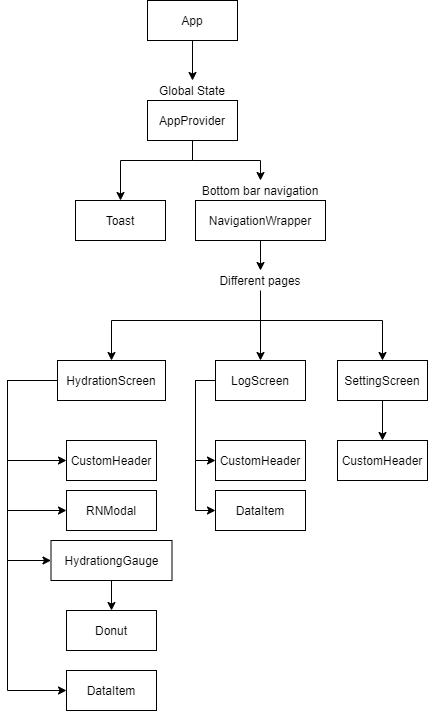

The diagram above was exported from draw.io. Its source (the exported page's mxGraphModel, read from the mxfile embedded in the PNG):
<mxGraphModel dx="1422" dy="692" grid="1" gridSize="10" guides="1" tooltips="1" connect="1" arrows="1" fold="1" page="1" pageScale="1" pageWidth="850" pageHeight="1100" math="0" shadow="0">
  <root>
    <mxCell id="0" />
    <mxCell id="1" parent="0" />
    <mxCell id="uJK06oe-yarsj5NWJBSe-5" style="rounded=0;orthogonalLoop=1;jettySize=auto;html=1;exitX=0.5;exitY=1;exitDx=0;exitDy=0;strokeWidth=1;jumpSize=0;entryX=0.5;entryY=0;entryDx=0;entryDy=0;" edge="1" parent="1" source="uJK06oe-yarsj5NWJBSe-1" target="uJK06oe-yarsj5NWJBSe-25">
      <mxGeometry relative="1" as="geometry">
        <mxPoint x="355" y="220" as="targetPoint" />
      </mxGeometry>
    </mxCell>
    <mxCell id="uJK06oe-yarsj5NWJBSe-1" value="App" style="rounded=0;whiteSpace=wrap;html=1;" vertex="1" parent="1">
      <mxGeometry x="310" y="160" width="90" height="40" as="geometry" />
    </mxCell>
    <mxCell id="uJK06oe-yarsj5NWJBSe-28" style="edgeStyle=orthogonalEdgeStyle;rounded=0;jumpSize=0;orthogonalLoop=1;jettySize=auto;html=1;exitX=0.5;exitY=1;exitDx=0;exitDy=0;strokeWidth=1;" edge="1" parent="1" source="uJK06oe-yarsj5NWJBSe-4" target="uJK06oe-yarsj5NWJBSe-9">
      <mxGeometry relative="1" as="geometry">
        <Array as="points">
          <mxPoint x="355" y="320" />
          <mxPoint x="283" y="320" />
        </Array>
      </mxGeometry>
    </mxCell>
    <mxCell id="uJK06oe-yarsj5NWJBSe-4" value="AppProvider" style="rounded=0;whiteSpace=wrap;html=1;" vertex="1" parent="1">
      <mxGeometry x="310" y="260" width="90" height="40" as="geometry" />
    </mxCell>
    <mxCell id="uJK06oe-yarsj5NWJBSe-9" value="Toast" style="rounded=0;whiteSpace=wrap;html=1;" vertex="1" parent="1">
      <mxGeometry x="238" y="360" width="90" height="40" as="geometry" />
    </mxCell>
    <mxCell id="uJK06oe-yarsj5NWJBSe-24" style="edgeStyle=orthogonalEdgeStyle;rounded=0;jumpSize=0;orthogonalLoop=1;jettySize=auto;html=1;exitX=0.5;exitY=1;exitDx=0;exitDy=0;entryX=0.5;entryY=0;entryDx=0;entryDy=0;strokeWidth=1;" edge="1" parent="1" source="uJK06oe-yarsj5NWJBSe-4" target="uJK06oe-yarsj5NWJBSe-20">
      <mxGeometry relative="1" as="geometry">
        <mxPoint x="423" y="390" as="sourcePoint" />
      </mxGeometry>
    </mxCell>
    <mxCell id="uJK06oe-yarsj5NWJBSe-20" value="Bottom bar navigation" style="text;html=1;strokeColor=none;fillColor=none;align=center;verticalAlign=middle;whiteSpace=wrap;rounded=0;" vertex="1" parent="1">
      <mxGeometry x="358" y="340" width="130" height="20" as="geometry" />
    </mxCell>
    <mxCell id="uJK06oe-yarsj5NWJBSe-32" style="edgeStyle=orthogonalEdgeStyle;rounded=0;jumpSize=0;orthogonalLoop=1;jettySize=auto;html=1;exitX=0.5;exitY=1;exitDx=0;exitDy=0;strokeWidth=1;" edge="1" parent="1" target="uJK06oe-yarsj5NWJBSe-31">
      <mxGeometry relative="1" as="geometry">
        <mxPoint x="423" y="480" as="sourcePoint" />
      </mxGeometry>
    </mxCell>
    <mxCell id="uJK06oe-yarsj5NWJBSe-36" style="edgeStyle=orthogonalEdgeStyle;rounded=0;jumpSize=0;orthogonalLoop=1;jettySize=auto;html=1;exitX=0.5;exitY=1;exitDx=0;exitDy=0;strokeWidth=1;" edge="1" parent="1" target="uJK06oe-yarsj5NWJBSe-34">
      <mxGeometry relative="1" as="geometry">
        <mxPoint x="423" y="480" as="sourcePoint" />
      </mxGeometry>
    </mxCell>
    <mxCell id="uJK06oe-yarsj5NWJBSe-42" style="edgeStyle=orthogonalEdgeStyle;rounded=0;jumpSize=0;orthogonalLoop=1;jettySize=auto;html=1;exitX=0.5;exitY=1;exitDx=0;exitDy=0;strokeWidth=1;" edge="1" parent="1" source="uJK06oe-yarsj5NWJBSe-21" target="uJK06oe-yarsj5NWJBSe-37">
      <mxGeometry relative="1" as="geometry" />
    </mxCell>
    <mxCell id="uJK06oe-yarsj5NWJBSe-21" value="NavigationWrapper" style="rounded=0;whiteSpace=wrap;html=1;" vertex="1" parent="1">
      <mxGeometry x="358" y="360" width="130" height="40" as="geometry" />
    </mxCell>
    <mxCell id="uJK06oe-yarsj5NWJBSe-25" value="Global State" style="text;html=1;strokeColor=none;fillColor=none;align=center;verticalAlign=middle;whiteSpace=wrap;rounded=0;" vertex="1" parent="1">
      <mxGeometry x="310" y="240" width="90" height="20" as="geometry" />
    </mxCell>
    <mxCell id="uJK06oe-yarsj5NWJBSe-48" style="edgeStyle=orthogonalEdgeStyle;rounded=0;jumpSize=0;orthogonalLoop=1;jettySize=auto;html=1;exitX=0;exitY=0.5;exitDx=0;exitDy=0;entryX=0;entryY=0.5;entryDx=0;entryDy=0;strokeWidth=1;" edge="1" parent="1" source="uJK06oe-yarsj5NWJBSe-31" target="uJK06oe-yarsj5NWJBSe-43">
      <mxGeometry relative="1" as="geometry">
        <Array as="points">
          <mxPoint x="170" y="540" />
          <mxPoint x="170" y="620" />
        </Array>
      </mxGeometry>
    </mxCell>
    <mxCell id="uJK06oe-yarsj5NWJBSe-50" style="edgeStyle=orthogonalEdgeStyle;rounded=0;jumpSize=0;orthogonalLoop=1;jettySize=auto;html=1;exitX=0;exitY=0.5;exitDx=0;exitDy=0;entryX=0;entryY=0.5;entryDx=0;entryDy=0;strokeWidth=1;" edge="1" parent="1" source="uJK06oe-yarsj5NWJBSe-31" target="uJK06oe-yarsj5NWJBSe-44">
      <mxGeometry relative="1" as="geometry">
        <Array as="points">
          <mxPoint x="170" y="540" />
          <mxPoint x="170" y="670" />
        </Array>
      </mxGeometry>
    </mxCell>
    <mxCell id="uJK06oe-yarsj5NWJBSe-51" style="edgeStyle=orthogonalEdgeStyle;rounded=0;jumpSize=0;orthogonalLoop=1;jettySize=auto;html=1;exitX=0;exitY=0.5;exitDx=0;exitDy=0;entryX=0;entryY=0.5;entryDx=0;entryDy=0;strokeWidth=1;" edge="1" parent="1" source="uJK06oe-yarsj5NWJBSe-31" target="uJK06oe-yarsj5NWJBSe-45">
      <mxGeometry relative="1" as="geometry">
        <Array as="points">
          <mxPoint x="170" y="540" />
          <mxPoint x="170" y="720" />
        </Array>
      </mxGeometry>
    </mxCell>
    <mxCell id="uJK06oe-yarsj5NWJBSe-52" style="edgeStyle=orthogonalEdgeStyle;rounded=0;jumpSize=0;orthogonalLoop=1;jettySize=auto;html=1;exitX=0;exitY=0.5;exitDx=0;exitDy=0;entryX=0;entryY=0.5;entryDx=0;entryDy=0;strokeWidth=1;" edge="1" parent="1" source="uJK06oe-yarsj5NWJBSe-31" target="uJK06oe-yarsj5NWJBSe-47">
      <mxGeometry relative="1" as="geometry">
        <Array as="points">
          <mxPoint x="170" y="540" />
          <mxPoint x="170" y="850" />
        </Array>
      </mxGeometry>
    </mxCell>
    <mxCell id="uJK06oe-yarsj5NWJBSe-31" value="HydrationScreen" style="rounded=0;whiteSpace=wrap;html=1;" vertex="1" parent="1">
      <mxGeometry x="220" y="520" width="108" height="40" as="geometry" />
    </mxCell>
    <mxCell id="uJK06oe-yarsj5NWJBSe-66" style="edgeStyle=orthogonalEdgeStyle;rounded=0;jumpSize=0;orthogonalLoop=1;jettySize=auto;html=1;entryX=0;entryY=0.5;entryDx=0;entryDy=0;strokeWidth=1;exitX=0;exitY=0.5;exitDx=0;exitDy=0;" edge="1" parent="1" source="uJK06oe-yarsj5NWJBSe-33" target="uJK06oe-yarsj5NWJBSe-53">
      <mxGeometry relative="1" as="geometry" />
    </mxCell>
    <mxCell id="uJK06oe-yarsj5NWJBSe-67" style="edgeStyle=orthogonalEdgeStyle;rounded=0;jumpSize=0;orthogonalLoop=1;jettySize=auto;html=1;exitX=0;exitY=0.5;exitDx=0;exitDy=0;entryX=0;entryY=0.5;entryDx=0;entryDy=0;strokeWidth=1;" edge="1" parent="1" source="uJK06oe-yarsj5NWJBSe-33" target="uJK06oe-yarsj5NWJBSe-64">
      <mxGeometry relative="1" as="geometry" />
    </mxCell>
    <mxCell id="uJK06oe-yarsj5NWJBSe-33" value="LogScreen" style="rounded=0;whiteSpace=wrap;html=1;" vertex="1" parent="1">
      <mxGeometry x="378" y="520" width="90" height="40" as="geometry" />
    </mxCell>
    <mxCell id="uJK06oe-yarsj5NWJBSe-63" style="edgeStyle=orthogonalEdgeStyle;rounded=0;jumpSize=0;orthogonalLoop=1;jettySize=auto;html=1;exitX=0.5;exitY=1;exitDx=0;exitDy=0;strokeWidth=1;" edge="1" parent="1" source="uJK06oe-yarsj5NWJBSe-34" target="uJK06oe-yarsj5NWJBSe-62">
      <mxGeometry relative="1" as="geometry" />
    </mxCell>
    <mxCell id="uJK06oe-yarsj5NWJBSe-34" value="SettingScreen" style="rounded=0;whiteSpace=wrap;html=1;" vertex="1" parent="1">
      <mxGeometry x="500" y="520" width="90" height="40" as="geometry" />
    </mxCell>
    <mxCell id="uJK06oe-yarsj5NWJBSe-41" style="edgeStyle=orthogonalEdgeStyle;rounded=0;jumpSize=0;orthogonalLoop=1;jettySize=auto;html=1;entryX=0.5;entryY=0;entryDx=0;entryDy=0;strokeWidth=1;" edge="1" parent="1" source="uJK06oe-yarsj5NWJBSe-37" target="uJK06oe-yarsj5NWJBSe-33">
      <mxGeometry relative="1" as="geometry" />
    </mxCell>
    <mxCell id="uJK06oe-yarsj5NWJBSe-37" value="Different pages" style="text;html=1;strokeColor=none;fillColor=none;align=center;verticalAlign=middle;whiteSpace=wrap;rounded=0;" vertex="1" parent="1">
      <mxGeometry x="353" y="430" width="140" height="20" as="geometry" />
    </mxCell>
    <mxCell id="uJK06oe-yarsj5NWJBSe-43" value="CustomHeader" style="rounded=0;whiteSpace=wrap;html=1;" vertex="1" parent="1">
      <mxGeometry x="229" y="600" width="90" height="40" as="geometry" />
    </mxCell>
    <mxCell id="uJK06oe-yarsj5NWJBSe-44" value="RNModal" style="rounded=0;whiteSpace=wrap;html=1;" vertex="1" parent="1">
      <mxGeometry x="229" y="650" width="90" height="40" as="geometry" />
    </mxCell>
    <mxCell id="uJK06oe-yarsj5NWJBSe-68" style="edgeStyle=orthogonalEdgeStyle;rounded=0;jumpSize=0;orthogonalLoop=1;jettySize=auto;html=1;exitX=0.5;exitY=1;exitDx=0;exitDy=0;entryX=0.5;entryY=0;entryDx=0;entryDy=0;strokeWidth=1;" edge="1" parent="1" source="uJK06oe-yarsj5NWJBSe-45" target="uJK06oe-yarsj5NWJBSe-60">
      <mxGeometry relative="1" as="geometry" />
    </mxCell>
    <mxCell id="uJK06oe-yarsj5NWJBSe-45" value="HydrationgGauge" style="rounded=0;whiteSpace=wrap;html=1;" vertex="1" parent="1">
      <mxGeometry x="213.5" y="700" width="121" height="40" as="geometry" />
    </mxCell>
    <mxCell id="uJK06oe-yarsj5NWJBSe-47" value="DataItem" style="rounded=0;whiteSpace=wrap;html=1;" vertex="1" parent="1">
      <mxGeometry x="229" y="830" width="90" height="40" as="geometry" />
    </mxCell>
    <mxCell id="uJK06oe-yarsj5NWJBSe-53" value="CustomHeader" style="rounded=0;whiteSpace=wrap;html=1;" vertex="1" parent="1">
      <mxGeometry x="378" y="600" width="90" height="40" as="geometry" />
    </mxCell>
    <mxCell id="uJK06oe-yarsj5NWJBSe-60" value="Donut" style="rounded=0;whiteSpace=wrap;html=1;" vertex="1" parent="1">
      <mxGeometry x="229" y="770" width="90" height="40" as="geometry" />
    </mxCell>
    <mxCell id="uJK06oe-yarsj5NWJBSe-62" value="CustomHeader" style="rounded=0;whiteSpace=wrap;html=1;" vertex="1" parent="1">
      <mxGeometry x="500" y="600" width="90" height="40" as="geometry" />
    </mxCell>
    <mxCell id="uJK06oe-yarsj5NWJBSe-64" value="DataItem" style="rounded=0;whiteSpace=wrap;html=1;" vertex="1" parent="1">
      <mxGeometry x="378" y="650" width="90" height="40" as="geometry" />
    </mxCell>
  </root>
</mxGraphModel>